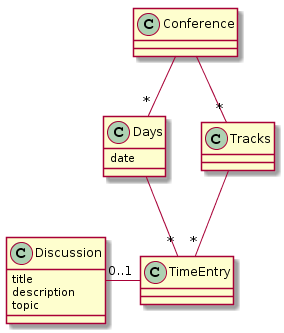

The diagram above was rendered by PlantUML. Its source (embedded in the PNG):
@startuml
class Discussion {
    title
    description
    topic
}

class Days {
    date
}

Conference -down- "*" Days
Conference -down- "*" Tracks
Days -down- "*" TimeEntry
Tracks -down- "*" TimeEntry

TimeEntry -left- "0..1" Discussion
@enduml